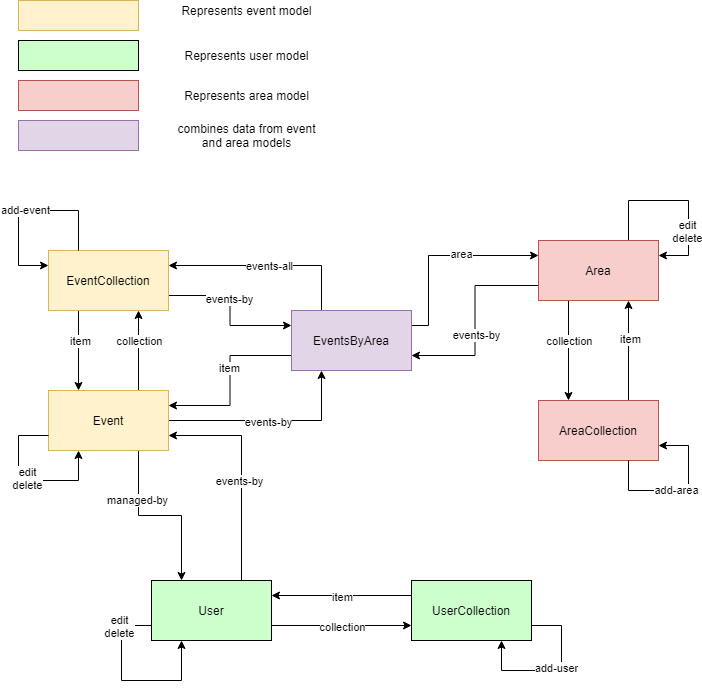

The diagram above was exported from draw.io. Its source (the exported page's mxGraphModel, read from the mxfile embedded in the PNG):
<mxGraphModel dx="1422" dy="762" grid="1" gridSize="10" guides="1" tooltips="1" connect="1" arrows="1" fold="1" page="1" pageScale="1" pageWidth="826" pageHeight="1169" background="#ffffff" math="0" shadow="0">
  <root>
    <mxCell id="0" />
    <mxCell id="1" parent="0" />
    <mxCell id="OQu-e8kmJ8tl9LQANy4z-98" style="edgeStyle=orthogonalEdgeStyle;rounded=0;orthogonalLoop=1;jettySize=auto;html=1;exitX=1;exitY=0.75;exitDx=0;exitDy=0;entryX=0.75;entryY=1;entryDx=0;entryDy=0;" parent="1" source="OQu-e8kmJ8tl9LQANy4z-96" target="OQu-e8kmJ8tl9LQANy4z-96" edge="1">
      <mxGeometry relative="1" as="geometry">
        <mxPoint x="566" y="690" as="targetPoint" />
        <Array as="points">
          <mxPoint x="626" y="645" />
          <mxPoint x="626" y="690" />
          <mxPoint x="566" y="690" />
        </Array>
      </mxGeometry>
    </mxCell>
    <mxCell id="OQu-e8kmJ8tl9LQANy4z-99" value="add-user" style="edgeLabel;html=1;align=center;verticalAlign=middle;resizable=0;points=[];" parent="OQu-e8kmJ8tl9LQANy4z-98" vertex="1" connectable="0">
      <mxGeometry x="-0.0182" y="-3" relative="1" as="geometry">
        <mxPoint as="offset" />
      </mxGeometry>
    </mxCell>
    <mxCell id="nZKhTtwI-KkZaxn2qBlj-6" style="edgeStyle=orthogonalEdgeStyle;rounded=0;orthogonalLoop=1;jettySize=auto;html=1;exitX=0;exitY=0.25;exitDx=0;exitDy=0;entryX=1;entryY=0.25;entryDx=0;entryDy=0;" parent="1" source="OQu-e8kmJ8tl9LQANy4z-96" target="nZKhTtwI-KkZaxn2qBlj-3" edge="1">
      <mxGeometry relative="1" as="geometry">
        <Array as="points">
          <mxPoint x="406" y="615" />
          <mxPoint x="406" y="615" />
        </Array>
      </mxGeometry>
    </mxCell>
    <mxCell id="nZKhTtwI-KkZaxn2qBlj-7" value="item" style="edgeLabel;html=1;align=center;verticalAlign=middle;resizable=0;points=[];" parent="nZKhTtwI-KkZaxn2qBlj-6" vertex="1" connectable="0">
      <mxGeometry x="-0.2429" y="1" relative="1" as="geometry">
        <mxPoint x="-17" as="offset" />
      </mxGeometry>
    </mxCell>
    <mxCell id="OQu-e8kmJ8tl9LQANy4z-96" value="UserCollection" style="rounded=0;whiteSpace=wrap;html=1;fillColor=#CCFFCC;" parent="1" vertex="1">
      <mxGeometry x="476" y="600" width="120" height="60" as="geometry" />
    </mxCell>
    <mxCell id="nZKhTtwI-KkZaxn2qBlj-1" style="edgeStyle=orthogonalEdgeStyle;rounded=0;orthogonalLoop=1;jettySize=auto;html=1;exitX=1;exitY=0.75;exitDx=0;exitDy=0;entryX=0.25;entryY=1;entryDx=0;entryDy=0;" parent="1" source="nZKhTtwI-KkZaxn2qBlj-3" target="nZKhTtwI-KkZaxn2qBlj-3" edge="1">
      <mxGeometry relative="1" as="geometry">
        <mxPoint x="306" y="690" as="targetPoint" />
        <Array as="points">
          <mxPoint x="186" y="645" />
          <mxPoint x="186" y="700" />
          <mxPoint x="246" y="700" />
        </Array>
      </mxGeometry>
    </mxCell>
    <mxCell id="nZKhTtwI-KkZaxn2qBlj-2" value="edit&lt;br&gt;delete" style="edgeLabel;html=1;align=center;verticalAlign=middle;resizable=0;points=[];" parent="nZKhTtwI-KkZaxn2qBlj-1" vertex="1" connectable="0">
      <mxGeometry x="-0.0182" y="-3" relative="1" as="geometry">
        <mxPoint as="offset" />
      </mxGeometry>
    </mxCell>
    <mxCell id="nZKhTtwI-KkZaxn2qBlj-5" style="edgeStyle=orthogonalEdgeStyle;rounded=0;orthogonalLoop=1;jettySize=auto;html=1;exitX=1;exitY=0.75;exitDx=0;exitDy=0;entryX=0;entryY=0.75;entryDx=0;entryDy=0;" parent="1" source="nZKhTtwI-KkZaxn2qBlj-3" target="OQu-e8kmJ8tl9LQANy4z-96" edge="1">
      <mxGeometry relative="1" as="geometry" />
    </mxCell>
    <mxCell id="nZKhTtwI-KkZaxn2qBlj-8" value="collection" style="edgeLabel;html=1;align=center;verticalAlign=middle;resizable=0;points=[];" parent="nZKhTtwI-KkZaxn2qBlj-5" vertex="1" connectable="0">
      <mxGeometry x="-0.1197" y="-1" relative="1" as="geometry">
        <mxPoint x="8.57" as="offset" />
      </mxGeometry>
    </mxCell>
    <mxCell id="nZKhTtwI-KkZaxn2qBlj-40" style="edgeStyle=orthogonalEdgeStyle;rounded=0;orthogonalLoop=1;jettySize=auto;html=1;exitX=0.75;exitY=0;exitDx=0;exitDy=0;entryX=1;entryY=0.75;entryDx=0;entryDy=0;" parent="1" source="nZKhTtwI-KkZaxn2qBlj-3" target="nZKhTtwI-KkZaxn2qBlj-25" edge="1">
      <mxGeometry relative="1" as="geometry" />
    </mxCell>
    <mxCell id="nZKhTtwI-KkZaxn2qBlj-41" value="events-by" style="edgeLabel;html=1;align=center;verticalAlign=middle;resizable=0;points=[];" parent="nZKhTtwI-KkZaxn2qBlj-40" vertex="1" connectable="0">
      <mxGeometry x="0.5565" y="2" relative="1" as="geometry">
        <mxPoint x="22" y="43" as="offset" />
      </mxGeometry>
    </mxCell>
    <mxCell id="nZKhTtwI-KkZaxn2qBlj-3" value="User" style="rounded=0;whiteSpace=wrap;html=1;fillColor=#CCFFCC;" parent="1" vertex="1">
      <mxGeometry x="216" y="600" width="120" height="60" as="geometry" />
    </mxCell>
    <mxCell id="nZKhTtwI-KkZaxn2qBlj-29" style="edgeStyle=orthogonalEdgeStyle;rounded=0;orthogonalLoop=1;jettySize=auto;html=1;exitX=0.25;exitY=1;exitDx=0;exitDy=0;entryX=0.25;entryY=0;entryDx=0;entryDy=0;" parent="1" source="nZKhTtwI-KkZaxn2qBlj-9" target="nZKhTtwI-KkZaxn2qBlj-25" edge="1">
      <mxGeometry relative="1" as="geometry" />
    </mxCell>
    <mxCell id="nZKhTtwI-KkZaxn2qBlj-33" value="item" style="edgeLabel;html=1;align=center;verticalAlign=middle;resizable=0;points=[];" parent="nZKhTtwI-KkZaxn2qBlj-29" vertex="1" connectable="0">
      <mxGeometry x="-0.25" y="1" relative="1" as="geometry">
        <mxPoint as="offset" />
      </mxGeometry>
    </mxCell>
    <mxCell id="9FSe0H1G4xuaAsrv_YT--1" style="edgeStyle=orthogonalEdgeStyle;rounded=0;orthogonalLoop=1;jettySize=auto;html=1;exitX=1;exitY=0.75;exitDx=0;exitDy=0;entryX=0;entryY=0.25;entryDx=0;entryDy=0;" edge="1" parent="1" source="nZKhTtwI-KkZaxn2qBlj-9" target="nZKhTtwI-KkZaxn2qBlj-13">
      <mxGeometry relative="1" as="geometry" />
    </mxCell>
    <mxCell id="9FSe0H1G4xuaAsrv_YT--2" value="events-by" style="edgeLabel;html=1;align=center;verticalAlign=middle;resizable=0;points=[];" vertex="1" connectable="0" parent="9FSe0H1G4xuaAsrv_YT--1">
      <mxGeometry x="-0.1569" y="-1" relative="1" as="geometry">
        <mxPoint y="1" as="offset" />
      </mxGeometry>
    </mxCell>
    <mxCell id="nZKhTtwI-KkZaxn2qBlj-9" value="EventCollection" style="rounded=0;whiteSpace=wrap;html=1;fillColor=#fff2cc;strokeColor=#d6b656;" parent="1" vertex="1">
      <mxGeometry x="113" y="270" width="120" height="60" as="geometry" />
    </mxCell>
    <mxCell id="nZKhTtwI-KkZaxn2qBlj-11" style="edgeStyle=orthogonalEdgeStyle;rounded=0;orthogonalLoop=1;jettySize=auto;html=1;exitX=0.75;exitY=0;exitDx=0;exitDy=0;entryX=1;entryY=0.25;entryDx=0;entryDy=0;" parent="1" source="nZKhTtwI-KkZaxn2qBlj-10" target="nZKhTtwI-KkZaxn2qBlj-10" edge="1">
      <mxGeometry relative="1" as="geometry">
        <mxPoint x="743" y="280" as="targetPoint" />
        <Array as="points">
          <mxPoint x="693" y="220" />
          <mxPoint x="753" y="220" />
          <mxPoint x="753" y="275" />
        </Array>
      </mxGeometry>
    </mxCell>
    <mxCell id="nZKhTtwI-KkZaxn2qBlj-12" value="edit&lt;br&gt;delete" style="edgeLabel;html=1;align=center;verticalAlign=middle;resizable=0;points=[];" parent="nZKhTtwI-KkZaxn2qBlj-11" vertex="1" connectable="0">
      <mxGeometry x="0.5351" y="-2" relative="1" as="geometry">
        <mxPoint y="-12" as="offset" />
      </mxGeometry>
    </mxCell>
    <mxCell id="nZKhTtwI-KkZaxn2qBlj-21" style="edgeStyle=orthogonalEdgeStyle;rounded=0;orthogonalLoop=1;jettySize=auto;html=1;exitX=0.25;exitY=1;exitDx=0;exitDy=0;entryX=0.25;entryY=0;entryDx=0;entryDy=0;" parent="1" source="nZKhTtwI-KkZaxn2qBlj-10" target="nZKhTtwI-KkZaxn2qBlj-18" edge="1">
      <mxGeometry relative="1" as="geometry" />
    </mxCell>
    <mxCell id="nZKhTtwI-KkZaxn2qBlj-23" value="collection" style="edgeLabel;html=1;align=center;verticalAlign=middle;resizable=0;points=[];" parent="nZKhTtwI-KkZaxn2qBlj-21" vertex="1" connectable="0">
      <mxGeometry x="-0.2633" relative="1" as="geometry">
        <mxPoint y="3.33" as="offset" />
      </mxGeometry>
    </mxCell>
    <mxCell id="nZKhTtwI-KkZaxn2qBlj-38" style="edgeStyle=orthogonalEdgeStyle;rounded=0;orthogonalLoop=1;jettySize=auto;html=1;exitX=0;exitY=0.75;exitDx=0;exitDy=0;entryX=1;entryY=0.75;entryDx=0;entryDy=0;" parent="1" source="nZKhTtwI-KkZaxn2qBlj-10" target="nZKhTtwI-KkZaxn2qBlj-13" edge="1">
      <mxGeometry relative="1" as="geometry" />
    </mxCell>
    <mxCell id="nZKhTtwI-KkZaxn2qBlj-39" value="events-by" style="edgeLabel;html=1;align=center;verticalAlign=middle;resizable=0;points=[];" parent="nZKhTtwI-KkZaxn2qBlj-38" vertex="1" connectable="0">
      <mxGeometry x="0.1438" y="1" relative="1" as="geometry">
        <mxPoint as="offset" />
      </mxGeometry>
    </mxCell>
    <mxCell id="nZKhTtwI-KkZaxn2qBlj-10" value="Area" style="rounded=0;whiteSpace=wrap;html=1;fillColor=#f8cecc;strokeColor=#b85450;" parent="1" vertex="1">
      <mxGeometry x="603" y="260" width="120" height="60" as="geometry" />
    </mxCell>
    <mxCell id="nZKhTtwI-KkZaxn2qBlj-14" style="edgeStyle=orthogonalEdgeStyle;rounded=0;orthogonalLoop=1;jettySize=auto;html=1;exitX=0.25;exitY=0;exitDx=0;exitDy=0;entryX=1;entryY=0.25;entryDx=0;entryDy=0;" parent="1" source="nZKhTtwI-KkZaxn2qBlj-13" target="nZKhTtwI-KkZaxn2qBlj-9" edge="1">
      <mxGeometry relative="1" as="geometry" />
    </mxCell>
    <mxCell id="nZKhTtwI-KkZaxn2qBlj-15" value="events-all" style="edgeLabel;html=1;align=center;verticalAlign=middle;resizable=0;points=[];" parent="nZKhTtwI-KkZaxn2qBlj-14" vertex="1" connectable="0">
      <mxGeometry x="0.08" relative="1" as="geometry">
        <mxPoint x="9.6" as="offset" />
      </mxGeometry>
    </mxCell>
    <mxCell id="nZKhTtwI-KkZaxn2qBlj-34" style="edgeStyle=orthogonalEdgeStyle;rounded=0;orthogonalLoop=1;jettySize=auto;html=1;exitX=0;exitY=0.75;exitDx=0;exitDy=0;entryX=1;entryY=0.25;entryDx=0;entryDy=0;" parent="1" source="nZKhTtwI-KkZaxn2qBlj-13" target="nZKhTtwI-KkZaxn2qBlj-25" edge="1">
      <mxGeometry relative="1" as="geometry" />
    </mxCell>
    <mxCell id="nZKhTtwI-KkZaxn2qBlj-35" value="item" style="edgeLabel;html=1;align=center;verticalAlign=middle;resizable=0;points=[];" parent="nZKhTtwI-KkZaxn2qBlj-34" vertex="1" connectable="0">
      <mxGeometry x="-0.1445" y="-1" relative="1" as="geometry">
        <mxPoint as="offset" />
      </mxGeometry>
    </mxCell>
    <mxCell id="nZKhTtwI-KkZaxn2qBlj-36" style="edgeStyle=orthogonalEdgeStyle;rounded=0;orthogonalLoop=1;jettySize=auto;html=1;exitX=1;exitY=0.25;exitDx=0;exitDy=0;entryX=0;entryY=0.25;entryDx=0;entryDy=0;" parent="1" source="nZKhTtwI-KkZaxn2qBlj-13" target="nZKhTtwI-KkZaxn2qBlj-10" edge="1">
      <mxGeometry relative="1" as="geometry">
        <Array as="points">
          <mxPoint x="493" y="345" />
          <mxPoint x="493" y="275" />
        </Array>
      </mxGeometry>
    </mxCell>
    <mxCell id="nZKhTtwI-KkZaxn2qBlj-37" value="area" style="edgeLabel;html=1;align=center;verticalAlign=middle;resizable=0;points=[];" parent="nZKhTtwI-KkZaxn2qBlj-36" vertex="1" connectable="0">
      <mxGeometry x="0.2115" y="2" relative="1" as="geometry">
        <mxPoint as="offset" />
      </mxGeometry>
    </mxCell>
    <mxCell id="nZKhTtwI-KkZaxn2qBlj-13" value="EventsByArea" style="rounded=0;whiteSpace=wrap;html=1;fillColor=#e1d5e7;strokeColor=#9673a6;" parent="1" vertex="1">
      <mxGeometry x="356" y="330" width="120" height="60" as="geometry" />
    </mxCell>
    <mxCell id="nZKhTtwI-KkZaxn2qBlj-16" style="edgeStyle=orthogonalEdgeStyle;rounded=0;orthogonalLoop=1;jettySize=auto;html=1;exitX=0.25;exitY=0;exitDx=0;exitDy=0;entryX=0;entryY=0.25;entryDx=0;entryDy=0;" parent="1" source="nZKhTtwI-KkZaxn2qBlj-9" target="nZKhTtwI-KkZaxn2qBlj-9" edge="1">
      <mxGeometry relative="1" as="geometry">
        <Array as="points">
          <mxPoint x="143" y="230" />
          <mxPoint x="83" y="230" />
          <mxPoint x="83" y="285" />
        </Array>
      </mxGeometry>
    </mxCell>
    <mxCell id="nZKhTtwI-KkZaxn2qBlj-17" value="add-event" style="edgeLabel;html=1;align=center;verticalAlign=middle;resizable=0;points=[];" parent="nZKhTtwI-KkZaxn2qBlj-16" vertex="1" connectable="0">
      <mxGeometry x="0.0144" y="-1" relative="1" as="geometry">
        <mxPoint as="offset" />
      </mxGeometry>
    </mxCell>
    <mxCell id="nZKhTtwI-KkZaxn2qBlj-22" style="edgeStyle=orthogonalEdgeStyle;rounded=0;orthogonalLoop=1;jettySize=auto;html=1;exitX=0.75;exitY=0;exitDx=0;exitDy=0;entryX=0.75;entryY=1;entryDx=0;entryDy=0;" parent="1" source="nZKhTtwI-KkZaxn2qBlj-18" target="nZKhTtwI-KkZaxn2qBlj-10" edge="1">
      <mxGeometry relative="1" as="geometry" />
    </mxCell>
    <mxCell id="nZKhTtwI-KkZaxn2qBlj-24" value="item" style="edgeLabel;html=1;align=center;verticalAlign=middle;resizable=0;points=[];" parent="nZKhTtwI-KkZaxn2qBlj-22" vertex="1" connectable="0">
      <mxGeometry x="0.23" y="-1" relative="1" as="geometry">
        <mxPoint as="offset" />
      </mxGeometry>
    </mxCell>
    <mxCell id="nZKhTtwI-KkZaxn2qBlj-18" value="AreaCollection" style="rounded=0;whiteSpace=wrap;html=1;fillColor=#f8cecc;strokeColor=#b85450;" parent="1" vertex="1">
      <mxGeometry x="603" y="420" width="120" height="60" as="geometry" />
    </mxCell>
    <mxCell id="nZKhTtwI-KkZaxn2qBlj-19" style="edgeStyle=orthogonalEdgeStyle;rounded=0;orthogonalLoop=1;jettySize=auto;html=1;exitX=0.75;exitY=1;exitDx=0;exitDy=0;entryX=1;entryY=0.75;entryDx=0;entryDy=0;" parent="1" source="nZKhTtwI-KkZaxn2qBlj-18" target="nZKhTtwI-KkZaxn2qBlj-18" edge="1">
      <mxGeometry relative="1" as="geometry">
        <Array as="points">
          <mxPoint x="693" y="510" />
          <mxPoint x="753" y="510" />
          <mxPoint x="753" y="465" />
        </Array>
      </mxGeometry>
    </mxCell>
    <mxCell id="nZKhTtwI-KkZaxn2qBlj-20" value="add-area" style="edgeLabel;html=1;align=center;verticalAlign=middle;resizable=0;points=[];" parent="nZKhTtwI-KkZaxn2qBlj-19" vertex="1" connectable="0">
      <mxGeometry x="-0.0646" y="1" relative="1" as="geometry">
        <mxPoint as="offset" />
      </mxGeometry>
    </mxCell>
    <mxCell id="nZKhTtwI-KkZaxn2qBlj-31" style="edgeStyle=orthogonalEdgeStyle;rounded=0;orthogonalLoop=1;jettySize=auto;html=1;exitX=0.75;exitY=0;exitDx=0;exitDy=0;entryX=0.75;entryY=1;entryDx=0;entryDy=0;" parent="1" source="nZKhTtwI-KkZaxn2qBlj-25" target="nZKhTtwI-KkZaxn2qBlj-9" edge="1">
      <mxGeometry relative="1" as="geometry" />
    </mxCell>
    <mxCell id="nZKhTtwI-KkZaxn2qBlj-32" value="collection" style="edgeLabel;html=1;align=center;verticalAlign=middle;resizable=0;points=[];" parent="nZKhTtwI-KkZaxn2qBlj-31" vertex="1" connectable="0">
      <mxGeometry x="0.25" relative="1" as="geometry">
        <mxPoint as="offset" />
      </mxGeometry>
    </mxCell>
    <mxCell id="nZKhTtwI-KkZaxn2qBlj-42" style="edgeStyle=orthogonalEdgeStyle;rounded=0;orthogonalLoop=1;jettySize=auto;html=1;exitX=0.75;exitY=1;exitDx=0;exitDy=0;entryX=0.25;entryY=0;entryDx=0;entryDy=0;" parent="1" source="nZKhTtwI-KkZaxn2qBlj-25" target="nZKhTtwI-KkZaxn2qBlj-3" edge="1">
      <mxGeometry relative="1" as="geometry" />
    </mxCell>
    <mxCell id="nZKhTtwI-KkZaxn2qBlj-43" value="managed-by" style="edgeLabel;html=1;align=center;verticalAlign=middle;resizable=0;points=[];" parent="nZKhTtwI-KkZaxn2qBlj-42" vertex="1" connectable="0">
      <mxGeometry x="-0.7303" y="-2" relative="1" as="geometry">
        <mxPoint y="26.67" as="offset" />
      </mxGeometry>
    </mxCell>
    <mxCell id="9FSe0H1G4xuaAsrv_YT--3" style="edgeStyle=orthogonalEdgeStyle;rounded=0;orthogonalLoop=1;jettySize=auto;html=1;exitX=1;exitY=0.5;exitDx=0;exitDy=0;entryX=0.25;entryY=1;entryDx=0;entryDy=0;" edge="1" parent="1" source="nZKhTtwI-KkZaxn2qBlj-25" target="nZKhTtwI-KkZaxn2qBlj-13">
      <mxGeometry relative="1" as="geometry" />
    </mxCell>
    <mxCell id="9FSe0H1G4xuaAsrv_YT--4" value="events-by" style="edgeLabel;html=1;align=center;verticalAlign=middle;resizable=0;points=[];" vertex="1" connectable="0" parent="9FSe0H1G4xuaAsrv_YT--3">
      <mxGeometry x="-0.0246" y="-1" relative="1" as="geometry">
        <mxPoint as="offset" />
      </mxGeometry>
    </mxCell>
    <mxCell id="nZKhTtwI-KkZaxn2qBlj-25" value="Event" style="rounded=0;whiteSpace=wrap;html=1;fillColor=#fff2cc;strokeColor=#d6b656;" parent="1" vertex="1">
      <mxGeometry x="113" y="410" width="120" height="60" as="geometry" />
    </mxCell>
    <mxCell id="nZKhTtwI-KkZaxn2qBlj-26" style="edgeStyle=orthogonalEdgeStyle;rounded=0;orthogonalLoop=1;jettySize=auto;html=1;exitX=0;exitY=0.75;exitDx=0;exitDy=0;entryX=0.25;entryY=1;entryDx=0;entryDy=0;" parent="1" source="nZKhTtwI-KkZaxn2qBlj-25" target="nZKhTtwI-KkZaxn2qBlj-25" edge="1">
      <mxGeometry relative="1" as="geometry">
        <Array as="points">
          <mxPoint x="83" y="455" />
          <mxPoint x="83" y="500" />
          <mxPoint x="143" y="500" />
        </Array>
      </mxGeometry>
    </mxCell>
    <mxCell id="nZKhTtwI-KkZaxn2qBlj-27" value="edit&lt;br&gt;delete" style="edgeLabel;html=1;align=center;verticalAlign=middle;resizable=0;points=[];" parent="nZKhTtwI-KkZaxn2qBlj-26" vertex="1" connectable="0">
      <mxGeometry y="3" relative="1" as="geometry">
        <mxPoint as="offset" />
      </mxGeometry>
    </mxCell>
    <mxCell id="nZKhTtwI-KkZaxn2qBlj-44" value="" style="rounded=0;whiteSpace=wrap;html=1;fillColor=#fff2cc;strokeColor=#d6b656;" parent="1" vertex="1">
      <mxGeometry x="83" y="20" width="120" height="30" as="geometry" />
    </mxCell>
    <mxCell id="nZKhTtwI-KkZaxn2qBlj-45" value="" style="rounded=0;whiteSpace=wrap;html=1;fillColor=#CCFFCC;" parent="1" vertex="1">
      <mxGeometry x="83" y="60" width="120" height="30" as="geometry" />
    </mxCell>
    <mxCell id="nZKhTtwI-KkZaxn2qBlj-46" value="" style="rounded=0;whiteSpace=wrap;html=1;fillColor=#e1d5e7;strokeColor=#9673a6;" parent="1" vertex="1">
      <mxGeometry x="83" y="140" width="120" height="30" as="geometry" />
    </mxCell>
    <mxCell id="nZKhTtwI-KkZaxn2qBlj-48" value="" style="rounded=0;whiteSpace=wrap;html=1;fillColor=#f8cecc;strokeColor=#b85450;" parent="1" vertex="1">
      <mxGeometry x="83" y="100" width="120" height="30" as="geometry" />
    </mxCell>
    <mxCell id="nZKhTtwI-KkZaxn2qBlj-49" value="Represents event model" style="text;html=1;strokeColor=none;fillColor=none;align=center;verticalAlign=middle;whiteSpace=wrap;rounded=0;" parent="1" vertex="1">
      <mxGeometry x="233" y="20" width="157" height="20" as="geometry" />
    </mxCell>
    <mxCell id="nZKhTtwI-KkZaxn2qBlj-50" value="Represents user model" style="text;html=1;strokeColor=none;fillColor=none;align=center;verticalAlign=middle;whiteSpace=wrap;rounded=0;" parent="1" vertex="1">
      <mxGeometry x="233" y="65" width="157" height="20" as="geometry" />
    </mxCell>
    <mxCell id="nZKhTtwI-KkZaxn2qBlj-51" value="Represents area model" style="text;html=1;strokeColor=none;fillColor=none;align=center;verticalAlign=middle;whiteSpace=wrap;rounded=0;" parent="1" vertex="1">
      <mxGeometry x="233" y="105" width="157" height="20" as="geometry" />
    </mxCell>
    <mxCell id="nZKhTtwI-KkZaxn2qBlj-52" value="combines data from event and area models" style="text;html=1;strokeColor=none;fillColor=none;align=center;verticalAlign=middle;whiteSpace=wrap;rounded=0;" parent="1" vertex="1">
      <mxGeometry x="233" y="145" width="157" height="20" as="geometry" />
    </mxCell>
  </root>
</mxGraphModel>